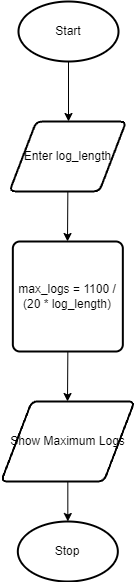

The diagram above was exported from draw.io. Its source (the exported page's mxGraphModel, read from the mxfile embedded in the PNG):
<mxGraphModel dx="1074" dy="741" grid="1" gridSize="10" guides="1" tooltips="1" connect="1" arrows="1" fold="1" page="1" pageScale="1" pageWidth="827" pageHeight="1169" math="0" shadow="0">
  <root>
    <mxCell id="0" />
    <mxCell id="1" parent="0" />
    <mxCell id="2" value="Start" style="strokeWidth=2;html=1;shape=mxgraph.flowchart.start_1;whiteSpace=wrap;" parent="1" vertex="1">
      <mxGeometry x="364" y="80" width="100" height="60" as="geometry" />
    </mxCell>
    <mxCell id="3" value="" style="endArrow=classic;html=1;exitX=0.5;exitY=1;exitDx=0;exitDy=0;exitPerimeter=0;" parent="1" source="2" edge="1">
      <mxGeometry width="50" height="50" relative="1" as="geometry">
        <mxPoint x="390" y="410" as="sourcePoint" />
        <mxPoint x="414" y="200" as="targetPoint" />
      </mxGeometry>
    </mxCell>
    <mxCell id="4" value="Enter log_length" style="shape=parallelogram;html=1;strokeWidth=2;perimeter=parallelogramPerimeter;whiteSpace=wrap;rounded=1;arcSize=12;size=0.23;" parent="1" vertex="1">
      <mxGeometry x="355" y="200" width="116.67" height="70" as="geometry" />
    </mxCell>
    <mxCell id="5" value="" style="endArrow=classic;html=1;exitX=0.5;exitY=1;exitDx=0;exitDy=0;" parent="1" source="4" edge="1">
      <mxGeometry width="50" height="50" relative="1" as="geometry">
        <mxPoint x="390" y="410" as="sourcePoint" />
        <mxPoint x="413" y="320" as="targetPoint" />
      </mxGeometry>
    </mxCell>
    <mxCell id="6" value="max_logs = 1100 / (20 * log_length)" style="rounded=1;whiteSpace=wrap;html=1;absoluteArcSize=1;arcSize=14;strokeWidth=2;" parent="1" vertex="1">
      <mxGeometry x="358.34" y="320" width="110" height="110" as="geometry" />
    </mxCell>
    <mxCell id="7" value="" style="endArrow=classic;html=1;exitX=0.5;exitY=1;exitDx=0;exitDy=0;" parent="1" source="6" edge="1">
      <mxGeometry width="50" height="50" relative="1" as="geometry">
        <mxPoint x="390" y="400" as="sourcePoint" />
        <mxPoint x="413" y="480" as="targetPoint" />
      </mxGeometry>
    </mxCell>
    <mxCell id="9" value="Show Maximum Logs" style="shape=parallelogram;html=1;strokeWidth=2;perimeter=parallelogramPerimeter;whiteSpace=wrap;rounded=1;arcSize=12;size=0.23;" parent="1" vertex="1">
      <mxGeometry x="346.66" y="480" width="133.34" height="80" as="geometry" />
    </mxCell>
    <mxCell id="10" value="Stop" style="strokeWidth=2;html=1;shape=mxgraph.flowchart.start_1;whiteSpace=wrap;" parent="1" vertex="1">
      <mxGeometry x="363.33" y="600" width="100" height="60" as="geometry" />
    </mxCell>
    <mxCell id="11" value="" style="endArrow=classic;html=1;exitX=0.5;exitY=1;exitDx=0;exitDy=0;entryX=0.5;entryY=0;entryDx=0;entryDy=0;entryPerimeter=0;" parent="1" source="9" target="10" edge="1">
      <mxGeometry width="50" height="50" relative="1" as="geometry">
        <mxPoint x="390" y="390" as="sourcePoint" />
        <mxPoint x="440" y="340" as="targetPoint" />
      </mxGeometry>
    </mxCell>
  </root>
</mxGraphModel>